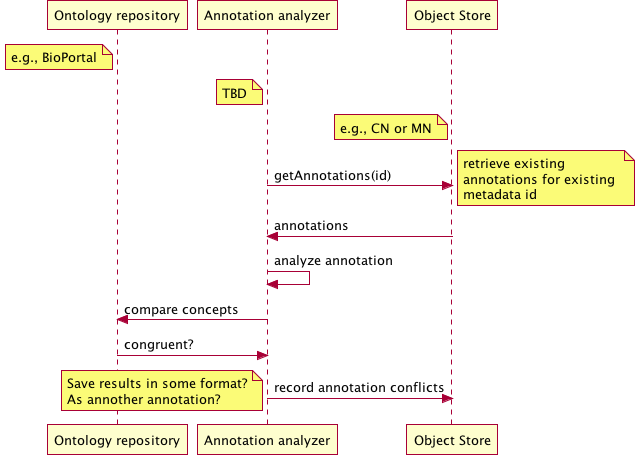

The diagram above was rendered by PlantUML. Its source (embedded in the PNG):
@startuml images/uc_54_seq.png 
	  participant "Ontology repository" as ontrepo
	  participant "Annotation analyzer" as autoann
	  participant "Object Store" as store 
		
	  note left of ontrepo: e.g., BioPortal
	  note left of autoann: TBD
	  note left of store: e.g., CN or MN
			  
	  autoann -> store: getAnnotations(id)
	  note right
	  	retrieve existing
	  	annotations for existing 
	  	metadata id
	  end note
	  store -> autoann: annotations
	  
	  autoann -> autoann: analyze annotation  	  
	  autoann -> ontrepo: compare concepts
	  ontrepo -> autoann: congruent?
	  autoann -> store: record annotation conflicts
	  note left
	  	Save results in some format?
	  	As annother annotation?
	  end note
@enduml